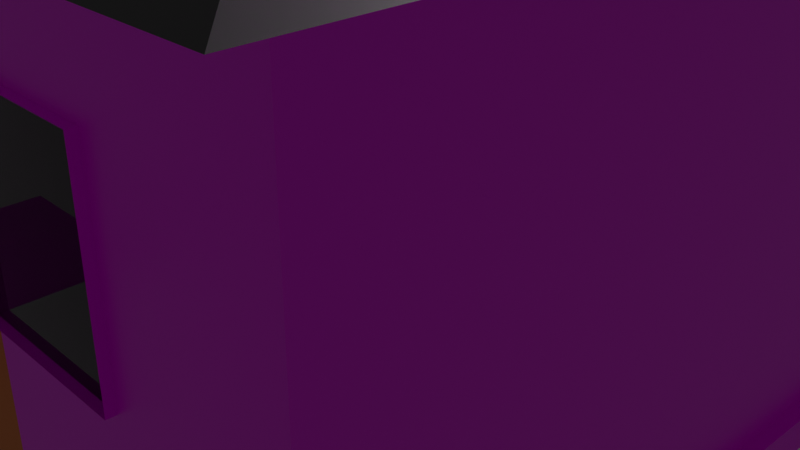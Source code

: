 # Source: reg_house_2.blend  (saved by Blender 3.0.42; exported with 4.5.12 LTS)
import bpy
from mathutils import Matrix  # noqa: F401  (used for matrix-valued properties, if any)

bpy.ops.wm.read_factory_settings(use_empty=True)
scene = bpy.context.scene
scene.name = 'Scene'

# ---- collections
col_collection = bpy.data.collections.new('Collection'); scene.collection.children.link(col_collection)

# ---- images (referenced by path relative to the original .blend; pixels are not part of the script)
import os
ASSET_DIR = os.environ.get("B2B_ASSET_DIR", "")  # directory of the original .blend (textures are referenced by path, not embedded)
HERE = os.path.dirname(os.path.abspath(__file__))  # packed textures are extracted next to this script under _unpacked/

def load_image(name, relpath, width, height, colorspace="sRGB"):
    """Load a texture the original file referenced (path relative to the .blend, or extracted next to this script)."""
    p = next((c for c in (os.path.join(HERE, relpath), os.path.join(ASSET_DIR, relpath)) if relpath and os.path.exists(c)), "")
    if p:
        img = bpy.data.images.load(p, check_existing=True)
        img.name = name
    else:  # same state as the original file: an image datablock whose file is absent (Cycles renders it pink)
        img = bpy.data.images.new(name, width, height)
        img.source = "FILE"
        img.filepath = "//" + (relpath or name)
    img.colorspace_settings.name = colorspace
    return img
img_wood_2_jpg = load_image('wood 2.jpg', 'wood 2.jpg', 1024, 1024, 'sRGB')
img_stone_bricks_jpg = load_image('stone bricks.jpg', 'stone bricks.jpg', 1024, 1024, 'sRGB')

# ---- materials (node trees are filled in below, after node groups)
mat_material_005 = bpy.data.materials.new('Material.005')
mat_material_005.alpha_threshold = 0.0
mat_material_005.use_transparent_shadow = False
mat_material_005.line_color = (0.0, 0.0, 0.0, 1.0)
mat_material_001 = bpy.data.materials.new('Material.001')
mat_material_001.use_transparent_shadow = False
mat_material_001.use_raytrace_refraction = True
mat_material_001.use_screen_refraction = True
mat_material_001.thickness_mode = 'SLAB'
mat_material_002 = bpy.data.materials.new('Material.002')
mat_material_002.use_transparent_shadow = False
mat_material_003 = bpy.data.materials.new('Material.003')
mat_material_003.use_transparent_shadow = False
mat_material_004 = bpy.data.materials.new('Material.004')
mat_material_004.use_transparent_shadow = False

# ---- material node trees
mat_material_005.use_nodes = True; mat_material_005.node_tree.nodes.clear()
_N = mat_material_005.node_tree.nodes; _L = mat_material_005.node_tree.links
n0 = _N.new('ShaderNodeOutputMaterial'); n0.name = 'Material Output'; n0.location = (300, 300)
n1 = _N.new('ShaderNodeBsdfPrincipled'); n1.name = 'Principled BSDF'; n1.location = (10, 300)
n1.distribution = 'GGX'
n1.subsurface_method = 'RANDOM_WALK_SKIN'
n1.inputs[2].default_value = 0.4
n1.inputs[3].default_value = 1.45
n1.inputs[27].default_value = (0.0, 0.0, 0.0, 1.0)
n1.inputs[28].default_value = 1.0
n2 = _N.new('ShaderNodeTexImage'); n2.name = 'Image Texture'; n2.location = (-280, 275)
n2.image = img_wood_2_jpg
_L.new(n1.outputs[0], n0.inputs[0])
_L.new(n2.outputs[0], n1.inputs[0])
n0.is_active_output = True
mat_material_001.use_nodes = True; mat_material_001.node_tree.nodes.clear()
_N = mat_material_001.node_tree.nodes; _L = mat_material_001.node_tree.links
n0 = _N.new('ShaderNodeBsdfPrincipled'); n0.name = 'Principled BSDF'; n0.location = (10, 300)
n0.distribution = 'GGX'
n0.subsurface_method = 'RANDOM_WALK_SKIN'
n0.inputs[2].default_value = 0.0
n0.inputs[3].default_value = 1.45
n0.inputs[13].default_value = 0.1606
n0.inputs[18].default_value = 1.0
n0.inputs[27].default_value = (0.0, 0.0, 0.0, 1.0)
n0.inputs[28].default_value = 1.0
n1 = _N.new('ShaderNodeOutputMaterial'); n1.name = 'Material Output'; n1.location = (300, 300)
_L.new(n0.outputs[0], n1.inputs[0])
n1.is_active_output = True
mat_material_002.use_nodes = True; mat_material_002.node_tree.nodes.clear()
_N = mat_material_002.node_tree.nodes; _L = mat_material_002.node_tree.links
n0 = _N.new('ShaderNodeBsdfPrincipled'); n0.name = 'Principled BSDF'; n0.location = (10, 300)
n0.distribution = 'GGX'
n0.subsurface_method = 'RANDOM_WALK_SKIN'
n0.inputs[0].default_value = (0.8, 0.2187, 0.01397, 1.0)
n0.inputs[3].default_value = 1.45
n0.inputs[27].default_value = (0.0, 0.0, 0.0, 1.0)
n0.inputs[28].default_value = 1.0
n1 = _N.new('ShaderNodeOutputMaterial'); n1.name = 'Material Output'; n1.location = (300, 300)
_L.new(n0.outputs[0], n1.inputs[0])
n1.is_active_output = True
mat_material_003.use_nodes = True; mat_material_003.node_tree.nodes.clear()
_N = mat_material_003.node_tree.nodes; _L = mat_material_003.node_tree.links
n0 = _N.new('ShaderNodeBsdfPrincipled'); n0.name = 'Principled BSDF'; n0.location = (10, 300)
n0.distribution = 'GGX'
n0.subsurface_method = 'RANDOM_WALK_SKIN'
n0.inputs[3].default_value = 1.45
n0.inputs[27].default_value = (0.0, 0.0, 0.0, 1.0)
n0.inputs[28].default_value = 1.0
n1 = _N.new('ShaderNodeOutputMaterial'); n1.name = 'Material Output'; n1.location = (300, 300)
n2 = _N.new('ShaderNodeTexImage'); n2.name = 'Image Texture'; n2.location = (-280, 275)
n2.image = img_stone_bricks_jpg
_L.new(n0.outputs[0], n1.inputs[0])
_L.new(n2.outputs[0], n0.inputs[0])
n1.is_active_output = True
mat_material_004.use_nodes = True; mat_material_004.node_tree.nodes.clear()
_N = mat_material_004.node_tree.nodes; _L = mat_material_004.node_tree.links
n0 = _N.new('ShaderNodeBsdfPrincipled'); n0.name = 'Principled BSDF'; n0.location = (10, 300)
n0.distribution = 'GGX'
n0.subsurface_method = 'RANDOM_WALK_SKIN'
n0.inputs[0].default_value = (0.07036, 0.07036, 0.07036, 1.0)
n0.inputs[3].default_value = 1.45
n0.inputs[27].default_value = (0.0, 0.0, 0.0, 1.0)
n0.inputs[28].default_value = 1.0
n1 = _N.new('ShaderNodeOutputMaterial'); n1.name = 'Material Output'; n1.location = (300, 300)
_L.new(n0.outputs[0], n1.inputs[0])
n1.is_active_output = True

# ---- world
world_world = bpy.data.worlds.new('World'); scene.world = world_world
world_world.use_nodes = True; world_world.node_tree.nodes.clear()
_N = world_world.node_tree.nodes; _L = world_world.node_tree.links
n0 = _N.new('ShaderNodeOutputWorld'); n0.name = 'World Output'; n0.location = (300, 300)
n1 = _N.new('ShaderNodeBackground'); n1.name = 'Background'; n1.location = (10, 300)
n1.inputs[0].default_value = (0.05088, 0.05088, 0.05088, 1.0)
_L.new(n1.outputs[0], n0.inputs[0])
n0.is_active_output = True
world_world.color = (0.05088, 0.05088, 0.05088)
world_world.use_sun_shadow = False
world_world.sun_shadow_jitter_overblur = 0.0

# ---- cameras
cam_camera = bpy.data.cameras.new('Camera')
cam_camera.clip_end = 100.0
cam_camera.ortho_scale = 7.314

# ---- lights
light_light = bpy.data.lights.new('Light', 'POINT')
light_light.transmission_factor = 0.0
light_light.energy = 1000.0
light_light.shadow_soft_size = 0.1
light_light.shadow_maximum_resolution = 0.006
light_light.use_absolute_resolution = True

# ---- meshes
me_cube_001 = bpy.data.meshes.new('Cube.001')
me_cube_001.from_pydata([(1.0, 1.0, 1.0), (1.0, 1.0, -1.0), (1.0, -1.0, 1.0), (1.0, -1.0, -1.0), (-1.0, 1.0, 1.0), (-1.0, 1.0, -1.0), (-1.0, -1.0, 1.0), (-1.0, -1.0, -1.0), (1.0, -1.0, 3.834), (-1.0, -1.0, 3.834), (1.0, 1.0, 3.834), (-1.0, 1.0, 3.834), (1.162, -1.162, 3.93), (-1.162, -1.162, 3.93), (1.162, 1.162, 3.93), (-1.162, 1.162, 3.93), (0.5209, -0.5209, 5.603), (-0.5209, -0.5209, 5.603), (0.5209, 0.5209, 5.603), (-0.5209, 0.5209, 5.603), (0.1731, 0.4712, 7.682), (0.07882, 0.4712, 7.682), (0.5696, 1.0, -1.0), (0.1696, 1.0, -1.0), (-0.2304, 1.0, -1.0), (-0.6304, 1.0, -1.0), (0.5095, -1.0, 1.06), (0.2298, -1.0, 1.06), (-0.2812, -1.0, 1.051), (-0.5795, -1.0, 1.051), (-0.6304, -1.0, -1.0), (-0.2304, -1.0, -1.0), (0.1696, -1.0, -1.0), (0.5696, -1.0, -1.0), (-0.6304, 1.0, 1.0), (-0.2304, 1.0, 1.0), (0.1696, 1.0, 1.0), (0.5696, 1.0, 1.0), (0.5696, -1.0, 3.834), (0.1696, -1.0, 3.834), (-0.2304, -1.0, 3.834), (-0.6304, -1.0, 3.834), (-0.6304, 1.0, 3.834), (-0.2304, 1.0, 3.834), (0.1696, 1.0, 3.834), (0.5696, 1.0, 3.834), (0.6621, -1.162, 3.93), (0.1972, -1.162, 3.93), (-0.2678, -1.162, 3.93), (-0.7327, -1.162, 3.93), (-0.7327, 1.162, 3.93), (-0.2678, 1.162, 3.93), (0.1972, 1.162, 3.93), (0.6621, 1.162, 3.93), (0.2967, -0.5209, 5.603), (0.08835, -0.5209, 5.603), (-0.12, -0.5209, 5.603), (-0.3283, -0.5209, 5.603), (-0.3283, 0.5209, 5.603), (-0.12, 0.5209, 5.603), (0.08835, 0.5209, 5.603), (0.2967, 0.5209, 5.603), (-0.01105, 0.4712, 7.682), (-0.1097, 0.4712, 7.682), (-0.2039, 0.4712, 7.682), (-0.2982, 0.4712, 7.682), (-0.2039, -0.4712, 7.682), (-0.1097, -0.4712, 7.682), (-0.01105, -0.4712, 7.682), (0.07882, -0.4712, 7.682), (0.1731, -0.4712, 7.682), (0.2673, -0.4712, 7.682), (1.0, 1.0, 1.896), (1.0, 1.0, 2.84), (1.0, -1.0, 2.84), (1.0, -1.0, 1.896), (-1.0, 1.0, 1.896), (-1.0, 1.0, 2.84), (-1.0, -1.0, 2.84), (-1.0, -1.0, 1.896), (-0.6304, -1.0, 1.896), (-0.6304, -1.0, 2.84), (-0.2812, -1.0, 1.845), (-0.2304, -1.0, 2.84), (0.2298, -1.0, 1.896), (0.2298, -1.0, 2.78), (0.5095, -1.0, 1.896), (0.5095, -1.0, 2.78), (0.5696, 1.0, 1.896), (0.5696, 1.0, 2.84), (0.1696, 1.0, 1.896), (0.1696, 1.0, 2.84), (-0.2304, 1.0, 1.896), (-0.2304, 1.0, 2.84), (-0.6304, 1.0, 1.896), (-0.6304, 1.0, 2.84), (-0.4304, 1.0, -1.0), (-0.4304, -1.0, 1.051), (-0.4304, -1.0, -1.0), (-0.4304, 1.0, 1.0), (-0.4304, -1.0, 3.834), (-0.4304, 1.0, 3.834), (-0.5002, -1.162, 3.93), (-0.5002, 1.162, 3.93), (-0.2242, -0.5209, 5.603), (-0.2242, 0.5209, 5.603), (-0.4304, 1.0, 1.896), (-0.4304, 1.0, 2.84), (-0.4304, -1.0, 1.896), (-0.4304, -1.0, 2.84), (0.3696, 1.0, -1.0), (0.3696, -1.0, 1.06), (0.3696, -1.0, -1.0), (0.3696, 1.0, 1.0), (0.3696, -1.0, 3.834), (0.3696, 1.0, 3.834), (0.4296, -1.162, 3.93), (0.4296, 1.162, 3.93), (0.1925, -0.5209, 5.603), (0.1925, 0.5209, 5.603), (0.2673, 0.4712, 7.682), (-0.4724, 0.4712, 7.682), (0.3696, 1.0, 1.896), (0.3696, 1.0, 2.84), (0.3696, -1.0, 1.896), (0.3696, -1.0, 2.78), (-0.5795, -1.0, 1.845), (-0.6304, -1.0, 2.84), (-0.4304, -1.0, 1.845), (-0.4304, -1.0, 2.84), (-0.2304, -1.0, 1.0), (-0.6304, -1.0, 1.0), (-0.6304, -1.0, 1.896), (-0.6304, -1.0, 2.84), (-0.2304, -1.0, 1.896), (-0.2304, -1.0, 2.84), (-0.4304, -1.0, 1.0), (-0.4304, -1.0, 2.84), (-0.6304, -1.0, 1.896), (-0.6304, -1.0, 2.84), (-0.4304, -1.0, 2.84), (-0.2304, -1.011, 1.0), (-0.6304, -1.011, 1.0), (-0.6304, -1.011, 1.896), (-0.6304, -1.011, 2.84), (-0.2304, -1.011, 1.896), (-0.2304, -1.011, 2.84), (-0.4304, -1.011, 1.0), (-0.4304, -1.011, 2.84), (-0.6304, -1.011, 1.896), (-0.6304, -1.011, 2.84), (-0.4304, -1.011, 2.84), (0.5696, -1.019, 1.0), (0.1696, -1.019, 1.0), (0.1696, -1.019, 1.896), (0.1696, -1.019, 2.84), (0.5696, -1.019, 1.896), (0.5696, -1.019, 2.84), (0.3696, -1.019, 1.0), (0.3696, -1.019, 2.84), (0.3696, -1.0, 1.0), (0.1696, -1.0, 1.0), (0.1696, -1.0, 1.896), (0.1696, -1.0, 2.84), (0.5696, -1.0, 1.0), (0.5696, -1.0, 1.896), (0.5696, -1.0, 2.84), (0.3696, -1.0, 2.84), (-0.4304, -1.0, 1.0), (-0.6304, -1.0, 1.0), (-0.6304, -1.0, 1.896), (-0.2304, -1.0, 1.0), (-0.2304, -1.0, 1.896), (-0.4304, -1.0, 1.896), (-0.6304, -1.0, 1.896), (-0.6304, -1.0, 2.84), (-0.4304, -1.0, 1.896), (-0.4304, -1.0, 2.84), (-0.2304, -1.0, 1.896), (-0.2304, -1.0, 2.84), (-0.4304, -1.0, 1.896), (-0.4304, -1.0, 2.84), (-0.6304, -1.0, 1.896), (-0.6304, -1.0, 2.84), (-0.4304, -1.0, 1.896), (-0.4304, -1.0, 2.84), (0.1696, -1.256, 1.0), (-0.2304, -1.256, 1.0), (1.0, 1.0, -0.6761), (-1.0, -1.0, -0.6761), (1.0, -1.0, -0.6761), (-1.0, 1.0, -0.6761), (-0.6304, 1.0, -0.6761), (-0.2304, 1.0, -0.6761), (0.1696, 1.0, -0.6761), (0.5696, 1.0, -0.6761), (0.5696, -1.0, -0.6761), (0.1696, -1.0, -0.6761), (-0.2304, -1.0, -0.6761), (-0.6304, -1.0, -0.6761), (-0.4304, -1.0, -0.6761), (-0.4304, 1.0, -0.6761), (0.3696, -1.0, -0.6761), (0.3696, 1.0, -0.6761), (-1.035, 1.03, -1.006), (-1.035, -1.04, -1.006), (-0.6519, 1.03, -1.006), (1.036, 1.03, -0.6704), (1.036, 1.03, -1.006), (1.036, -1.04, -0.6704), (1.036, -1.04, -1.006), (-1.035, 1.03, -0.6704), (0.5906, -1.04, -1.006), (0.5906, 1.03, -1.006), (0.3835, 1.03, -1.006), (0.1764, 1.03, -1.006), (-0.2378, 1.03, -1.006), (-0.4448, 1.03, -1.006), (-0.6519, -1.04, -1.006), (0.3835, -1.04, -1.006), (-0.6519, 1.03, -0.6704), (-0.2378, 1.03, -0.6704), (0.1764, 1.03, -0.6704), (0.5906, 1.03, -0.6704), (0.5906, -1.04, -0.6704), (-0.6519, -1.04, -0.6704), (-0.4448, -1.04, -1.006), (-0.4448, -1.04, -0.6704), (-0.4448, 1.03, -0.6704), (0.3835, -1.04, -0.6704), (0.3835, 1.03, -0.6704), (-1.035, -1.04, -0.6704), (-0.02107, 1.0, -1.0), (-0.02107, -1.0, -1.0), (-0.02107, 1.0, 1.0), (-0.02107, -1.0, 3.834), (-0.02107, 1.0, 3.834), (-0.02449, -1.162, 3.93), (-0.02449, 1.162, 3.93), (-0.01097, -0.5209, 5.603), (-0.01097, 0.5209, 5.603), (0.4701, -0.4712, 7.682), (0.4701, 0.4712, 7.682), (-0.4724, -0.4712, 7.682), (-0.2982, -0.4712, 7.682), (-0.02107, 1.0, 1.896), (-0.02107, 1.0, 2.84), (-0.02107, -1.0, 1.896), (-0.02107, -1.0, 2.84), (-0.02107, -1.0, -0.6761), (-0.02107, 1.0, -0.6761), (-0.02105, 1.03, -1.006), (-0.02105, 1.03, -0.6704), (-0.03037, -1.0, 1.0), (0.07428, -1.0, -1.0), (0.1696, -1.0, -0.8381), (-0.2304, -1.0, -0.8381), (0.1696, -1.0, 0.1619), (-0.2304, -1.0, 0.1619), (-0.1257, -1.0, -0.6761), (-0.1257, -1.0, -1.0), (0.07428, -1.0, -0.6761), (-0.02107, -1.0, -0.8381), (0.07428, -1.0, -0.8381), (-0.1257, -1.0, -0.8381), (-0.1304, -1.0, 1.0), (0.1696, -1.0, -0.2571), (-0.2304, -1.0, -0.2571), (-0.178, -1.0, -0.6761), (0.02661, -1.0, -0.6761), (0.06963, -1.0, 1.0), (0.1696, -1.0, 0.581), (-0.2304, -1.0, 0.581), (-0.07339, -1.0, -0.6761), (0.122, -1.0, -0.6761), (-0.3283, -0.5209, 6.766), (-0.5209, -0.5209, 6.766), (0.5209, 0.5209, 6.766), (0.5209, -0.5209, 6.766), (-0.5209, 0.5209, 6.766), (0.2967, 0.5209, 6.766), (-0.1028, -0.2363, 8.438), (-0.05557, -0.2363, 8.438), (-0.006117, -0.2363, 8.438), (0.03894, -0.2363, 8.438), (0.0862, -0.2363, 8.438), (0.1335, -0.2363, 8.438), (0.1575, 0.4292, 8.338), (0.07167, 0.4292, 8.338), (-0.01018, 0.4292, 8.338), (-0.1, 0.4292, 8.338), (-0.1859, 0.4292, 8.338), (-0.2717, 0.4292, 8.338), (0.2967, -0.5209, 6.766), (0.1925, -0.5209, 6.766), (0.08835, -0.5209, 6.766), (-0.01097, -0.5209, 6.766), (-0.12, -0.5209, 6.766), (-0.2242, -0.5209, 6.766), (-0.3283, 0.5209, 6.766), (-0.2242, 0.5209, 6.766), (-0.12, 0.5209, 6.766), (-0.01097, 0.5209, 6.766), (0.08835, 0.5209, 6.766), (0.1925, 0.5209, 6.766), (-0.1859, -0.4292, 8.338), (-0.1, -0.4292, 8.338), (-0.01018, -0.4292, 8.338), (0.07167, -0.4292, 8.338), (0.1575, -0.4292, 8.338), (0.2434, -0.4292, 8.338), (0.01644, 0.03086, 8.549), (-0.03199, 0.03086, 8.549), (0.02972, -0.03086, 8.549), (0.02972, 0.03086, 8.549), (-0.03199, -0.03086, 8.549), (-0.02059, -0.03086, 8.549), (0.1335, 0.2363, 8.438), (-0.2374, 0.2363, 8.438), (0.2352, -0.2363, 8.438), (0.2352, 0.2363, 8.438), (-0.2374, -0.2363, 8.438), (-0.1501, -0.2363, 8.438), (0.2434, 0.4292, 8.338), (-0.4304, 0.4292, 8.338), (0.4281, -0.4292, 8.338), (0.4281, 0.4292, 8.338), (-0.4304, -0.4292, 8.338), (-0.2717, -0.4292, 8.338), (-0.4663, -0.4651, 8.176), (0.4639, 0.4651, 8.176), (0.2637, -0.4651, 8.176), (0.4639, -0.4651, 8.176), (0.07769, -0.4651, 8.176), (0.1707, -0.4651, 8.176), (-0.1083, -0.4651, 8.176), (-0.011, -0.4651, 8.176), (-0.2944, -0.4651, 8.176), (-0.2014, -0.4651, 8.176), (-0.2944, 0.4651, 8.176), (-0.4663, 0.4651, 8.176), (-0.1083, 0.4651, 8.176), (-0.2014, 0.4651, 8.176), (0.07769, 0.4651, 8.176), (-0.011, 0.4651, 8.176), (0.2637, 0.4651, 8.176), (0.1707, 0.4651, 8.176), (0.1859, 0.5048, 8.042), (0.2869, 0.5048, 8.042), (-0.01128, 0.5048, 8.042), (0.08498, 0.5048, 8.042), (-0.2179, 0.5048, 8.042), (-0.1169, 0.5048, 8.042), (-0.5054, 0.5048, 8.042), (-0.3188, 0.5048, 8.042), (-0.2179, -0.5048, 8.042), (-0.3188, -0.5048, 8.042), (-0.01128, -0.5048, 8.042), (-0.1169, -0.5048, 8.042), (0.1859, -0.5048, 8.042), (0.08498, -0.5048, 8.042), (0.5041, -0.5048, 8.042), (0.2869, -0.5048, 8.042), (0.5041, 0.5048, 8.042), (-0.5054, -0.5048, 8.042), (-0.1501, 0.2363, 8.438), (-0.1028, 0.2363, 8.438), (-0.05557, 0.2363, 8.438), (-0.006117, 0.2363, 8.438), (0.03894, 0.2363, 8.438), (0.0862, 0.2363, 8.438), (0.01644, -0.03086, 8.549), (0.01027, -0.03086, 8.549), (0.004095, -0.03086, 8.549), (-0.001789, -0.03086, 8.549), (-0.008247, -0.03086, 8.549), (-0.01442, -0.03086, 8.549), (-0.02059, 0.03086, 8.549), (-0.01442, 0.03086, 8.549), (-0.008247, 0.03086, 8.549), (-0.001789, 0.03086, 8.549), (0.004095, 0.03086, 8.549), (0.01027, 0.03086, 8.549)], [], [(74, 73, 10, 8), (199, 169, 6, 189), (189, 6, 4, 191), (22, 1, 3, 33), (188, 0, 2, 190), (195, 37, 0, 188), (11, 9, 13, 15), (95, 77, 11, 42), (166, 74, 8, 38), (77, 78, 9, 11), (50, 15, 19, 58), (38, 8, 12, 46), (42, 11, 15, 50), (8, 10, 14, 12), (12, 14, 18, 16), (15, 13, 17, 19), (46, 12, 16, 54), (105, 58, 299, 300), (17, 57, 275, 276), (57, 104, 298, 275), (13, 49, 57, 17), (102, 48, 56, 104), (237, 47, 55, 239), (116, 46, 54, 118), (10, 45, 53, 14), (115, 44, 52, 117), (236, 43, 51, 238), (101, 42, 50, 103), (9, 41, 49, 13), (100, 40, 48, 102), (235, 39, 47, 237), (114, 38, 46, 116), (14, 53, 61, 18), (117, 52, 60, 119), (238, 51, 59, 240), (103, 50, 58, 105), (78, 127, 41, 9), (181, 179, 40, 100), (248, 163, 39, 235), (167, 166, 38, 114), (73, 89, 45, 10), (123, 91, 44, 115), (246, 93, 43, 236), (107, 95, 42, 101), (191, 4, 34, 192), (201, 99, 35, 193), (250, 234, 36, 194), (203, 113, 37, 195), (5, 25, 30, 7), (96, 24, 31, 98), (232, 23, 32, 254, 233), (110, 22, 33, 112), (190, 2, 164, 196), (202, 160, 161, 271, 257, 266, 197), (197, 266, 257, 271, 161, 270, 253, 265, 171, 272, 258, 267, 198, 268, 259, 273, 249, 269, 261, 274), (200, 168, 169, 199), (99, 34, 94, 106), (106, 94, 95, 107), (234, 35, 92, 245), (245, 92, 93, 246), (113, 36, 90, 122), (122, 90, 91, 123), (0, 37, 88, 72), (72, 88, 89, 73), (111, 26, 86, 124), (124, 86, 87, 125), (171, 265, 253, 270, 161, 162, 247, 178), (247, 162, 163, 248), (97, 28, 82, 128), (173, 172, 83, 129), (6, 169, 170, 79), (79, 170, 127, 78), (4, 6, 79, 76), (76, 79, 78, 77), (164, 2, 75, 165), (165, 75, 74, 166), (34, 4, 76, 94), (94, 76, 77, 95), (2, 0, 72, 75), (75, 72, 73, 74), (80, 108, 109, 81), (29, 97, 128, 126), (92, 106, 107, 93), (35, 99, 106, 92), (198, 267, 258, 272, 171, 168, 200), (25, 96, 98, 30), (192, 34, 99, 201), (93, 107, 101, 43), (127, 181, 100, 41), (51, 103, 105, 59), (41, 100, 102, 49), (43, 101, 103, 51), (49, 102, 104, 57), (104, 56, 297, 298), (119, 60, 303, 304), (56, 239, 296, 297), (118, 54, 293, 294), (55, 118, 294, 295), (84, 124, 125, 85), (27, 111, 124, 84), (88, 122, 123, 89), (37, 113, 122, 88), (196, 164, 160, 202), (23, 110, 112, 32), (194, 36, 113, 203), (89, 123, 115, 45), (163, 167, 114, 39), (53, 117, 119, 61), (39, 114, 116, 47), (45, 115, 117, 53), (47, 116, 118, 55), (240, 59, 301, 302), (54, 16, 278, 293), (61, 119, 304, 280), (239, 55, 295, 296), (18, 61, 280, 277), (174, 175, 127, 170), (176, 174, 170, 180), (175, 177, 181, 127), (177, 176, 180, 181), (178, 171, 130, 134), (181, 179, 135, 140), (168, 169, 131, 136), (179, 178, 134, 135), (175, 174, 132, 133), (169, 170, 138, 131), (168, 171, 130, 136), (177, 175, 133, 137), (127, 181, 140, 139), (131, 138, 149, 142), (137, 133, 144, 148), (136, 130, 141, 147), (134, 130, 141, 145), (140, 135, 146, 151), (135, 134, 145, 146), (136, 131, 142, 147), (133, 132, 143, 144), (139, 140, 151, 150), (165, 166, 157, 156), (167, 166, 157, 159), (162, 163, 155, 154), (167, 163, 155, 159), (160, 161, 153, 158), (164, 165, 156, 152), (161, 162, 154, 153), (160, 164, 152, 158), (111, 27, 161, 160), (27, 84, 162, 161), (84, 85, 163, 162), (86, 26, 164, 165), (87, 86, 165, 166), (85, 125, 167, 163), (26, 111, 160, 164), (125, 87, 166, 167), (97, 29, 169, 168), (29, 126, 170, 169), (82, 28, 171, 178), (126, 128, 180, 170), (28, 97, 168, 171), (128, 82, 178, 180), (182, 183, 175, 174), (184, 182, 174, 176), (183, 185, 177, 175), (185, 184, 176, 177), (83, 172, 178, 179), (172, 173, 180, 178), (129, 83, 179, 181), (173, 129, 181, 180), (80, 81, 183, 182), (108, 80, 182, 184), (81, 109, 185, 183), (109, 108, 184, 185), (161, 270, 253, 265, 171, 187, 186), (190, 196, 224, 209), (112, 33, 212, 219), (33, 3, 210, 212), (31, 256, 198, 200, 98), (200, 199, 225, 227), (264, 259, 268, 198, 256), (112, 202, 197, 255, 32), (22, 110, 214, 213), (7, 30, 218, 205), (98, 200, 227, 226), (192, 201, 228, 220), (199, 189, 231, 225), (196, 202, 229, 224), (189, 191, 211, 231), (194, 203, 230, 222), (188, 190, 209, 207), (215, 222, 230, 214), (212, 224, 229, 219), (206, 220, 228, 217), (226, 227, 225, 218), (210, 209, 224, 212), (214, 230, 223, 213), (251, 252, 222, 215), (217, 228, 221, 216), (204, 211, 220, 206), (213, 223, 207, 208), (208, 207, 209, 210), (205, 231, 211, 204), (218, 225, 231, 205), (24, 96, 217, 216), (3, 1, 208, 210), (203, 195, 223, 230), (1, 22, 213, 208), (250, 194, 222, 252), (110, 23, 215, 214), (30, 98, 226, 218), (5, 7, 205, 204), (201, 193, 221, 228), (232, 24, 216, 251), (25, 5, 204, 206), (191, 192, 220, 211), (96, 25, 206, 217), (202, 112, 219, 229), (195, 188, 207, 223), (23, 232, 251, 215), (193, 250, 252, 221), (216, 221, 252, 251), (263, 261, 269, 249, 262), (178, 247, 248, 179), (90, 245, 246, 91), (36, 234, 245, 90), (24, 232, 233, 260, 31), (193, 35, 234, 250), (91, 246, 236, 44), (179, 248, 235, 40), (52, 238, 240, 60), (40, 235, 237, 48), (44, 236, 238, 52), (48, 237, 239, 56), (60, 240, 302, 303), (19, 17, 276, 279), (59, 105, 300, 301), (16, 18, 277, 278), (58, 19, 279, 299), (254, 263, 262, 233), (32, 255, 263, 254), (255, 197, 274, 261, 263), (260, 264, 256, 31), (233, 262, 264, 260), (262, 249, 273, 259, 264), (330, 345, 323, 326), (341, 342, 291, 290), (340, 329, 327, 324), (339, 340, 324, 292), (336, 333, 308, 307), (338, 335, 306, 305), (332, 330, 326, 325), (337, 338, 305, 328), (344, 341, 290, 289), (342, 339, 292, 291), (329, 337, 328, 327), (335, 336, 307, 306), (333, 334, 309, 308), (334, 331, 310, 309), (331, 332, 325, 310), (345, 346, 287, 323), (346, 343, 288, 287), (343, 344, 289, 288), (327, 328, 322, 321), (291, 292, 365, 366), (289, 290, 367, 368), (287, 288, 369, 370), (326, 323, 317, 320), (378, 377, 316, 376), (380, 379, 375, 374), (382, 381, 373, 372), (278, 277, 242, 241), (294, 293, 71, 70), (275, 298, 66, 244), (276, 275, 244, 243), (297, 296, 68, 67), (295, 294, 70, 69), (300, 299, 65, 64), (302, 301, 63, 62), (293, 278, 241, 71), (298, 297, 67, 66), (280, 304, 20, 120), (296, 295, 69, 68), (303, 302, 62, 21), (277, 280, 120, 242), (301, 300, 64, 63), (279, 276, 243, 121), (304, 303, 21, 20), (299, 279, 121, 65), (314, 311, 371, 313), (285, 286, 371, 372), (283, 284, 373, 374), (281, 282, 375, 376), (321, 322, 316, 315), (366, 365, 377, 378), (368, 367, 379, 380), (370, 369, 381, 382), (320, 317, 311, 314), (319, 320, 314, 313), (365, 318, 312, 377), (286, 319, 313, 371), (377, 312, 315, 316), (292, 324, 318, 365), (310, 325, 319, 286), (324, 327, 321, 318), (318, 321, 315, 312), (325, 326, 320, 319), (242, 120, 348, 363), (64, 65, 354, 351), (120, 20, 347, 348), (71, 241, 361, 362), (66, 67, 358, 355), (69, 70, 359, 360), (62, 63, 352, 349), (67, 68, 357, 358), (68, 69, 360, 357), (244, 66, 355, 356), (243, 244, 356, 364), (65, 121, 353, 354), (241, 242, 363, 361), (20, 21, 350, 347), (63, 64, 351, 352), (121, 243, 364, 353), (70, 71, 362, 359), (21, 62, 349, 350), (363, 348, 345, 330), (348, 347, 346, 345), (351, 354, 339, 342), (362, 361, 332, 331), (355, 358, 335, 338), (360, 359, 334, 333), (349, 352, 341, 344), (358, 357, 336, 335), (357, 360, 333, 336), (356, 355, 338, 337), (364, 356, 337, 329), (354, 353, 340, 339), (361, 363, 330, 332), (352, 351, 342, 341), (347, 350, 343, 346), (353, 364, 329, 340), (350, 349, 344, 343), (359, 362, 331, 334), (305, 306, 282, 281), (307, 308, 284, 283), (309, 310, 286, 285), (328, 305, 281, 322), (290, 291, 366, 367), (379, 378, 376, 375), (322, 281, 376, 316), (367, 366, 378, 379), (308, 309, 285, 284), (323, 287, 370, 317), (311, 382, 372, 371), (284, 285, 372, 373), (317, 370, 382, 311), (306, 307, 283, 282), (288, 289, 368, 369), (381, 380, 374, 373), (282, 283, 374, 375), (369, 368, 380, 381)])
me_cube_001.polygons.foreach_set('material_index', [0, 0, 0, 0, 0, 0, 0, 0, 0, 0, 4, 0, 0, 0, 4, 4, 4, 0, 0, 0, 4, 4, 4, 4, 4, 0, 0, 0, 0, 0, 0, 0, 4, 4, 4, 4, 0, 0, 0, 0, 0, 0, 0, 0, 0, 0, 0, 0, 0, 0, 0, 0, 0, 0, 2, 0, 0, 0, 0, 0, 0, 0, 0, 0, 1, 1, 0, 0, 1, 1, 0, 0, 0, 0, 0, 0, 0, 0, 0, 0, 1, 1, 0, 0, 0, 0, 0, 0, 0, 4, 0, 0, 4, 0, 0, 1, 0, 0, 1, 1, 0, 0, 0, 0, 0, 0, 0, 4, 0, 0, 4, 0, 0, 0, 1, 0, 0, 0, 0, 0, 0, 0, 0, 0, 0, 0, 0, 0, 0, 0, 0, 0, 0, 0, 0, 0, 0, 0, 0, 0, 0, 0, 0, 0, 0, 0, 1, 1, 1, 1, 1, 1, 1, 1, 1, 1, 1, 1, 1, 1, 0, 0, 0, 0, 0, 0, 0, 0, 0, 0, 0, 0, 0, 3, 0, 0, 0, 3, 2, 0, 0, 0, 0, 3, 3, 3, 3, 3, 3, 3, 3, 3, 3, 3, 3, 3, 3, 3, 3, 3, 3, 3, 0, 0, 3, 0, 3, 0, 0, 0, 3, 0, 0, 3, 0, 0, 3, 0, 3, 3, 2, 0, 0, 0, 0, 0, 0, 0, 4, 0, 0, 4, 0, 0, 0, 0, 0, 2, 2, 2, 2, 2, 2, 4, 4, 4, 4, 4, 4, 4, 4, 4, 4, 4, 4, 4, 4, 4, 4, 4, 4, 4, 4, 4, 4, 4, 4, 4, 4, 0, 0, 0, 0, 1, 0, 0, 0, 0, 0, 0, 1, 0, 0, 0, 0, 0, 0, 4, 4, 4, 4, 4, 4, 4, 4, 4, 4, 4, 4, 4, 4, 4, 4, 4, 4, 4, 4, 4, 4, 4, 4, 4, 4, 4, 4, 4, 4, 4, 4, 4, 4, 4, 4, 4, 4, 4, 4, 4, 4, 4, 4, 4, 4, 4, 4, 4, 4, 4, 4, 4, 4, 4, 4, 4, 4, 4, 4, 4, 4, 4, 4, 4, 4, 4, 4, 4, 4, 4, 4])
_uv = me_cube_001.uv_layers.new(name='UVMap')
_uv.uv.foreach_set('vector', [0.75, 0.4395, 1.0, 0.4395, 1.0, 0.5638, 0.75, 0.5638, 0.0462, 0.0, 0.0462, 0.2095, 0.0, 0.2095, 0.0, 0.0, 0.5, 0.0, 0.5, 0.2095, 0.25, 0.2095, 0.25, 0.0, 0.3212, 0.5, 0.375, 0.5, 0.375, 0.75, 0.3212, 0.75, 1.0, 0.0, 1.0, 0.2095, 0.75, 0.2095, 0.75, 0.0, 0.5538, 0.0, 0.5538, 0.2095, 0.5, 0.2095, 0.5, 0.0, 0.625, 0.25, 0.625, 0.0, 0.625, 0.0, 0.625, 0.25, 0.7038, 0.4395, 0.75, 0.4395, 0.75, 0.5638, 0.7038, 0.5638, 0.1962, 0.4395, 0.25, 0.4395, 0.25, 0.5638, 0.1962, 0.5638, 0.25, 0.4395, 0.5, 0.4395, 0.5, 0.5638, 0.25, 0.5638, 0.625, 0.2962, 0.625, 0.25, 0.625, 0.25, 0.625, 0.2962, 0.625, 0.8038, 0.625, 0.75, 0.625, 0.75, 0.625, 0.8038, 0.625, 0.2962, 0.625, 0.25, 0.625, 0.25, 0.625, 0.2962, 0.625, 0.75, 0.625, 0.5, 0.625, 0.5, 0.625, 0.75, 0.625, 0.75, 0.625, 0.5, 0.625, 0.5, 0.625, 0.75, 0.625, 0.25, 0.625, 0.0, 0.625, 0.0, 0.625, 0.25, 0.625, 0.8038, 0.625, 0.75, 0.625, 0.75, 0.625, 0.8038, 0.625, 0.3212, 0.625, 0.2962, 0.625, 0.2962, 0.625, 0.3212, 0.625, 1.0, 0.625, 0.9538, 0.625, 0.9538, 0.625, 1.0, 0.625, 0.9538, 0.625, 0.9288, 0.625, 0.9288, 0.625, 0.9538, 0.625, 1.0, 0.625, 0.9538, 0.625, 0.9538, 0.625, 1.0, 0.625, 0.9288, 0.625, 0.9038, 0.625, 0.9038, 0.625, 0.9288, 0.625, 0.8776, 0.625, 0.8538, 0.625, 0.8538, 0.625, 0.8776, 0.625, 0.8288, 0.625, 0.8038, 0.625, 0.8038, 0.625, 0.8288, 0.625, 0.5, 0.625, 0.4462, 0.625, 0.4462, 0.625, 0.5, 0.625, 0.4212, 0.625, 0.3962, 0.625, 0.3962, 0.625, 0.4212, 0.625, 0.3724, 0.625, 0.3462, 0.625, 0.3462, 0.625, 0.3724, 0.625, 0.3212, 0.625, 0.2962, 0.625, 0.2962, 0.625, 0.3212, 0.625, 1.0, 0.625, 0.9538, 0.625, 0.9538, 0.625, 1.0, 0.625, 0.9288, 0.625, 0.9038, 0.625, 0.9038, 0.625, 0.9288, 0.625, 0.8776, 0.625, 0.8538, 0.625, 0.8538, 0.625, 0.8776, 0.625, 0.8288, 0.625, 0.8038, 0.625, 0.8038, 0.625, 0.8288, 0.625, 0.5, 0.625, 0.4462, 0.625, 0.4462, 0.625, 0.5, 0.625, 0.4212, 0.625, 0.3962, 0.625, 0.3962, 0.625, 0.4212, 0.625, 0.3724, 0.625, 0.3462, 0.625, 0.3462, 0.625, 0.3724, 0.625, 0.3212, 0.625, 0.2962, 0.625, 0.2962, 0.625, 0.3212, 0.0, 0.4395, 0.0462, 0.4395, 0.0462, 0.5638, 0.0, 0.5638, 0.0712, 0.4395, 0.0962, 0.4395, 0.0962, 0.5638, 0.0712, 0.5638, 0.1224, 0.4395, 0.1462, 0.4395, 0.1462, 0.5638, 0.1224, 0.5638, 0.1712, 0.4395, 0.1962, 0.4395, 0.1962, 0.5638, 0.1712, 0.5638, 0.5, 0.4395, 0.5538, 0.4395, 0.5538, 0.5638, 0.5, 0.5638, 0.5788, 0.4395, 0.6038, 0.4395, 0.6038, 0.5638, 0.5788, 0.5638, 0.6276, 0.4395, 0.6538, 0.4395, 0.6538, 0.5638, 0.6276, 0.5638, 0.6788, 0.4395, 0.7038, 0.4395, 0.7038, 0.5638, 0.6788, 0.5638, 0.75, 0.0, 0.75, 0.2095, 0.7038, 0.2095, 0.7038, 0.0, 0.6788, 0.0, 0.6788, 0.2095, 0.6538, 0.2095, 0.6538, 0.0, 0.6276, 0.0, 0.6276, 0.2095, 0.6038, 0.2095, 0.6038, 0.0, 0.5788, 0.0, 0.5788, 0.2095, 0.5538, 0.2095, 0.5538, 0.0, 0.125, 0.5, 0.1712, 0.5, 0.1712, 0.75, 0.125, 0.75, 0.1962, 0.5, 0.2212, 0.5, 0.2212, 0.75, 0.1962, 0.75, 0.2474, 0.5, 0.2712, 0.5, 0.2712, 0.75, 0.2593, 0.75, 0.2474, 0.75, 0.2962, 0.5, 0.3212, 0.5, 0.3212, 0.75, 0.2962, 0.75, 0.25, 0.0, 0.25, 0.2095, 0.1962, 0.2095, 0.1962, 0.0, 0.1712, 0.0, 0.1712, 0.2095, 0.1462, 0.2095, 0.1462, 0.1571, 0.1462, 0.1048, 0.1462, 0.05238, 0.1462, 0.0, 0.4155, 0.8538, 0.4679, 0.8538, 0.5202, 0.8538, 0.5726, 0.8538, 0.625, 0.8538, 0.625, 0.8663, 0.625, 0.8788, 0.625, 0.8913, 0.625, 0.9038, 0.5726, 0.9038, 0.5202, 0.9038, 0.4679, 0.9038, 0.4155, 0.9038, 0.4155, 0.8973, 0.4155, 0.8907, 0.4155, 0.8842, 0.4155, 0.8776, 0.4155, 0.8717, 0.4155, 0.8657, 0.4155, 0.8598, 0.0712, 0.0, 0.0712, 0.2095, 0.0462, 0.2095, 0.0462, 0.0, 0.6788, 0.2095, 0.7038, 0.2095, 0.7038, 0.3215, 0.6788, 0.3215, 0.6788, 0.3215, 0.7038, 0.3215, 0.7038, 0.4395, 0.6788, 0.4395, 0.6276, 0.2095, 0.6538, 0.2095, 0.6538, 0.3215, 0.6276, 0.3215, 0.6276, 0.3215, 0.6538, 0.3215, 0.6538, 0.4395, 0.6276, 0.4395, 0.5788, 0.2095, 0.6038, 0.2095, 0.6038, 0.3215, 0.5788, 0.3215, 0.5788, 0.3215, 0.6038, 0.3215, 0.6038, 0.4395, 0.5788, 0.4395, 0.5, 0.2095, 0.5538, 0.2095, 0.5538, 0.3215, 0.5, 0.3215, 0.5, 0.3215, 0.5538, 0.3215, 0.5538, 0.4395, 0.5, 0.4395, 0.625, 0.8288, 0.625, 0.8113, 0.625, 0.8113, 0.625, 0.8288, 0.625, 0.8288, 0.625, 0.8113, 0.625, 0.8113, 0.625, 0.8288, 0.0962, 0.2095, 0.1087, 0.2095, 0.1212, 0.2095, 0.1337, 0.2095, 0.1462, 0.2095, 0.1462, 0.3215, 0.1224, 0.3215, 0.0962, 0.3215, 0.1224, 0.3215, 0.1462, 0.3215, 0.1462, 0.4395, 0.1224, 0.4395, 0.625, 0.9288, 0.625, 0.9102, 0.625, 0.9102, 0.625, 0.9288, 0.625, 0.9288, 0.625, 0.9038, 0.625, 0.9038, 0.625, 0.9288, 0.0, 0.2095, 0.0462, 0.2095, 0.0462, 0.3215, 0.0, 0.3215, 0.0, 0.3215, 0.0462, 0.3215, 0.0462, 0.4395, 0.0, 0.4395, 0.25, 0.2095, 0.5, 0.2095, 0.5, 0.3215, 0.25, 0.3215, 0.25, 0.3215, 0.5, 0.3215, 0.5, 0.4395, 0.25, 0.4395, 0.1962, 0.2095, 0.25, 0.2095, 0.25, 0.3215, 0.1962, 0.3215, 0.1962, 0.3215, 0.25, 0.3215, 0.25, 0.4395, 0.1962, 0.4395, 0.7038, 0.2095, 0.75, 0.2095, 0.75, 0.3215, 0.7038, 0.3215, 0.7038, 0.3215, 0.75, 0.3215, 0.75, 0.4395, 0.7038, 0.4395, 0.75, 0.2095, 1.0, 0.2095, 1.0, 0.3215, 0.75, 0.3215, 0.75, 0.3215, 1.0, 0.3215, 1.0, 0.4395, 0.75, 0.4395, 0.625, 0.9538, 0.625, 0.9288, 0.625, 0.9288, 0.625, 0.9538, 0.625, 0.9474, 0.625, 0.9288, 0.625, 0.9288, 0.625, 0.9474, 0.6538, 0.3215, 0.6788, 0.3215, 0.6788, 0.4395, 0.6538, 0.4395, 0.6538, 0.2095, 0.6788, 0.2095, 0.6788, 0.3215, 0.6538, 0.3215, 0.0962, 0.0, 0.0962, 0.05238, 0.0962, 0.1048, 0.0962, 0.1571, 0.0962, 0.2095, 0.0712, 0.2095, 0.0712, 0.0, 0.1712, 0.5, 0.1962, 0.5, 0.1962, 0.75, 0.1712, 0.75, 0.7038, 0.0, 0.7038, 0.2095, 0.6788, 0.2095, 0.6788, 0.0, 0.6538, 0.4395, 0.6788, 0.4395, 0.6788, 0.5638, 0.6538, 0.5638, 0.0462, 0.4395, 0.0712, 0.4395, 0.0712, 0.5638, 0.0462, 0.5638, 0.625, 0.3462, 0.625, 0.3212, 0.625, 0.3212, 0.625, 0.3462, 0.625, 0.9538, 0.625, 0.9288, 0.625, 0.9288, 0.625, 0.9538, 0.625, 0.3462, 0.625, 0.3212, 0.625, 0.3212, 0.625, 0.3462, 0.625, 0.9538, 0.625, 0.9288, 0.625, 0.9288, 0.625, 0.9538, 0.625, 0.9288, 0.625, 0.9038, 0.625, 0.9038, 0.625, 0.9288, 0.625, 0.4212, 0.625, 0.3962, 0.625, 0.3962, 0.625, 0.4212, 0.625, 0.9038, 0.625, 0.8776, 0.625, 0.8776, 0.625, 0.9038, 0.625, 0.8288, 0.625, 0.8038, 0.625, 0.8038, 0.625, 0.8288, 0.625, 0.8538, 0.625, 0.8288, 0.625, 0.8288, 0.625, 0.8538, 0.625, 0.8463, 0.625, 0.8288, 0.625, 0.8288, 0.625, 0.8463, 0.625, 0.8463, 0.625, 0.8288, 0.625, 0.8288, 0.625, 0.8463, 0.5538, 0.3215, 0.5788, 0.3215, 0.5788, 0.4395, 0.5538, 0.4395, 0.5538, 0.2095, 0.5788, 0.2095, 0.5788, 0.3215, 0.5538, 0.3215, 0.1962, 0.0, 0.1962, 0.2095, 0.1712, 0.2095, 0.1712, 0.0, 0.2712, 0.5, 0.2962, 0.5, 0.2962, 0.75, 0.2712, 0.75, 0.6038, 0.0, 0.6038, 0.2095, 0.5788, 0.2095, 0.5788, 0.0, 0.5538, 0.4395, 0.5788, 0.4395, 0.5788, 0.5638, 0.5538, 0.5638, 0.1462, 0.4395, 0.1712, 0.4395, 0.1712, 0.5638, 0.1462, 0.5638, 0.625, 0.4462, 0.625, 0.4212, 0.625, 0.4212, 0.625, 0.4462, 0.625, 0.8538, 0.625, 0.8288, 0.625, 0.8288, 0.625, 0.8538, 0.625, 0.4462, 0.625, 0.4212, 0.625, 0.4212, 0.625, 0.4462, 0.625, 0.8538, 0.625, 0.8288, 0.625, 0.8288, 0.625, 0.8538, 0.625, 0.3724, 0.625, 0.3462, 0.625, 0.3462, 0.625, 0.3724, 0.625, 0.8038, 0.625, 0.75, 0.625, 0.75, 0.625, 0.8038, 0.625, 0.4462, 0.625, 0.4212, 0.625, 0.4212, 0.625, 0.4462, 0.625, 0.8776, 0.625, 0.8538, 0.625, 0.8538, 0.625, 0.8776, 0.625, 0.5, 0.625, 0.4462, 0.625, 0.4462, 0.625, 0.5, 0.0, 0.0, 0.0, 0.0, 0.0, 0.0, 0.0, 0.0, 0.625, 0.9288, 0.625, 0.9538, 0.625, 0.9538, 0.625, 0.9288, 0.625, 0.9538, 0.625, 0.9288, 0.625, 0.9288, 0.625, 0.9538, 0.0, 0.0, 0.0, 0.0, 0.0, 0.0, 0.0, 0.0, 0.0, 0.0, 0.0, 0.0, 0.0, 0.0, 0.0, 0.0, 0.625, 0.9288, 0.625, 0.9038, 0.625, 0.9038, 0.625, 0.9288, 0.625, 0.9288, 0.625, 0.9538, 0.625, 0.9538, 0.625, 0.9288, 0.0, 0.0, 0.0, 0.0, 0.0, 0.0, 0.0, 0.0, 0.0, 0.0, 0.0, 0.0, 0.0, 0.0, 0.0, 0.0, 0.0, 0.0, 0.0, 0.0, 0.0, 0.0, 0.0, 0.0, 0.625, 0.9288, 0.625, 0.9038, 0.625, 0.9038, 0.625, 0.9288, 0.625, 0.9288, 0.625, 0.9538, 0.625, 0.9538, 0.625, 0.9288, 0.625, 0.9538, 0.625, 0.9288, 0.625, 0.9288, 0.625, 0.9538, 0.625, 0.9538, 0.625, 0.9538, 0.625, 0.9538, 0.625, 0.9538, 0.625, 0.9288, 0.625, 0.9538, 0.625, 0.9538, 0.625, 0.9288, 0.625, 0.9288, 0.625, 0.9038, 0.625, 0.9038, 0.625, 0.9288, 0.625, 0.9038, 0.625, 0.9038, 0.625, 0.9038, 0.625, 0.9038, 0.625, 0.9288, 0.625, 0.9038, 0.625, 0.9038, 0.625, 0.9288, 0.625, 0.9038, 0.625, 0.9038, 0.625, 0.9038, 0.625, 0.9038, 0.625, 0.9288, 0.625, 0.9538, 0.625, 0.9538, 0.625, 0.9288, 0.625, 0.9538, 0.625, 0.9538, 0.625, 0.9538, 0.625, 0.9538, 0.625, 0.9538, 0.625, 0.9288, 0.625, 0.9288, 0.625, 0.9538, 0.625, 0.8038, 0.625, 0.8038, 0.625, 0.8038, 0.625, 0.8038, 0.625, 0.8288, 0.625, 0.8038, 0.625, 0.8038, 0.625, 0.8288, 0.625, 0.8538, 0.625, 0.8538, 0.625, 0.8538, 0.625, 0.8538, 0.625, 0.8288, 0.625, 0.8538, 0.625, 0.8538, 0.625, 0.8288, 0.625, 0.8288, 0.625, 0.8538, 0.625, 0.8538, 0.625, 0.8288, 0.625, 0.8038, 0.625, 0.8038, 0.625, 0.8038, 0.625, 0.8038, 0.625, 0.8538, 0.625, 0.8538, 0.625, 0.8538, 0.625, 0.8538, 0.625, 0.8288, 0.625, 0.8038, 0.625, 0.8038, 0.625, 0.8288, 0.625, 0.8288, 0.625, 0.8463, 0.625, 0.8538, 0.625, 0.8288, 0.625, 0.8463, 0.625, 0.8463, 0.625, 0.8538, 0.625, 0.8538, 0.625, 0.8463, 0.625, 0.8463, 0.625, 0.8538, 0.625, 0.8538, 0.625, 0.8113, 0.625, 0.8113, 0.625, 0.8038, 0.625, 0.8038, 0.625, 0.8113, 0.625, 0.8113, 0.625, 0.8038, 0.625, 0.8038, 0.625, 0.8463, 0.625, 0.8288, 0.625, 0.8288, 0.625, 0.8538, 0.625, 0.8113, 0.625, 0.8288, 0.625, 0.8288, 0.625, 0.8038, 0.625, 0.8288, 0.625, 0.8113, 0.625, 0.8038, 0.625, 0.8288, 0.625, 0.9288, 0.625, 0.9474, 0.625, 0.9538, 0.625, 0.9288, 0.625, 0.9474, 0.625, 0.9474, 0.625, 0.9538, 0.625, 0.9538, 0.625, 0.9102, 0.625, 0.9102, 0.625, 0.9038, 0.625, 0.9038, 0.625, 0.9474, 0.625, 0.9288, 0.625, 0.9288, 0.625, 0.9538, 0.625, 0.9102, 0.625, 0.9288, 0.625, 0.9288, 0.625, 0.9038, 0.625, 0.9288, 0.625, 0.9102, 0.625, 0.9038, 0.625, 0.9288, 0.0, 0.0, 0.0, 0.0, 0.0, 0.0, 0.0, 0.0, 0.625, 0.9288, 0.625, 0.9538, 0.625, 0.9538, 0.625, 0.9288, 0.625, 0.9538, 0.625, 0.9288, 0.625, 0.9288, 0.625, 0.9538, 0.0, 0.0, 0.0, 0.0, 0.0, 0.0, 0.0, 0.0, 0.625, 0.9038, 0.625, 0.9038, 0.625, 0.9038, 0.625, 0.9038, 0.625, 0.9038, 0.625, 0.9288, 0.625, 0.9288, 0.625, 0.9038, 0.625, 0.9288, 0.625, 0.9038, 0.625, 0.9038, 0.625, 0.9288, 0.625, 0.9288, 0.625, 0.9288, 0.625, 0.9288, 0.625, 0.9288, 0.625, 0.9538, 0.625, 0.9538, 0.625, 0.9538, 0.625, 0.9538, 0.625, 0.9288, 0.625, 0.9538, 0.625, 0.9538, 0.625, 0.9288, 0.625, 0.9538, 0.625, 0.9288, 0.625, 0.9288, 0.625, 0.9538, 0.625, 0.9288, 0.625, 0.9288, 0.625, 0.9288, 0.625, 0.9288, 0.625, 0.8538, 0.625, 0.8663, 0.625, 0.8788, 0.625, 0.8913, 0.625, 0.9038, 0.625, 0.9038, 0.625, 0.8538, 0.01932, 0.01751, 0.01932, 0.2253, 0.0, 0.2152, 0.0, 3.266e-05, 0.2962, 0.75, 0.3212, 0.75, 0.3212, 0.75, 0.2962, 0.75, 0.3212, 0.75, 0.375, 0.75, 0.375, 0.75, 0.3212, 0.75, 0.375, 0.9038, 0.3952, 0.9038, 0.4155, 0.9038, 0.4155, 0.9288, 0.375, 0.9288, 0.01932, 0.7082, 0.01932, 0.8048, 0.0, 0.8152, 0.0, 0.7152, 0.3952, 0.8907, 0.4155, 0.8907, 0.4155, 0.8973, 0.4155, 0.9038, 0.3952, 0.9038, 0.375, 0.8288, 0.4155, 0.8288, 0.4155, 0.8538, 0.3952, 0.8538, 0.375, 0.8538, 0.3212, 0.5, 0.2962, 0.5, 0.2962, 0.5, 0.3212, 0.5, 0.125, 0.75, 0.1712, 0.75, 0.1712, 0.75, 0.125, 0.75, 0.375, 0.9288, 0.4155, 0.9288, 0.4155, 0.9288, 0.375, 0.9288, 0.9829, 0.8047, 0.9829, 0.7082, 0.9977, 0.7152, 0.9977, 0.8152, 0.01932, 0.8048, 0.01932, 0.9833, 0.0, 1.0, 0.0, 0.8152, 0.01932, 0.2253, 0.01932, 0.3219, 0.0, 0.3152, 0.0, 0.2152, 0.01932, 0.9833, 0.9829, 0.9832, 0.9977, 1.0, 0.0, 1.0, 0.9829, 0.4184, 0.9829, 0.3219, 0.9977, 0.3152, 0.9977, 0.4152, 0.9829, 0.01748, 0.01932, 0.01751, 0.0, 3.266e-05, 0.9977, 0.0, 0.3239, 0.4152, 0.1619, 0.4152, 0.1619, 0.3152, 0.3239, 0.3152, 0.5, 0.3088, 0.0, 0.3088, 0.0, 0.0, 0.5, 0.0, 0.3239, 0.8152, 0.1619, 0.8152, 0.1619, 0.7152, 0.3239, 0.7152, 1.0, 0.8794, 0.5, 0.8794, 0.5, 0.5706, 1.0, 0.5706, 0.5, 0.9732, 0.0, 0.9732, 0.0, 0.3088, 0.5, 0.3088, 0.3239, 0.3152, 0.1619, 0.3152, 0.1619, 0.2152, 0.3239, 0.2152, 0.3239, 0.5105, 0.1619, 0.5105, 0.1619, 0.4152, 0.3239, 0.4152, 0.3239, 0.7152, 0.1619, 0.7152, 0.1619, 0.6152, 0.3239, 0.6152, 0.3239, 1.0, 0.1619, 1.0, 0.1619, 0.8152, 0.3239, 0.8152, 0.3239, 0.2152, 0.1619, 0.2152, 0.1619, 0.0, 0.3239, 0.0, 0.1619, 1.0, 0.0, 1.0, 0.0, 0.0, 0.1619, 0.0, 0.1619, 1.0, 0.0, 1.0, 0.0, 0.0, 0.1619, 0.0, 1.0, 0.5706, 0.5, 0.5706, 0.5, 0.0, 1.0, 0.0, 0.2212, 0.5, 0.1962, 0.5, 0.1962, 0.5, 0.2212, 0.5, 0.375, 0.75, 0.375, 0.5, 0.375, 0.5, 0.375, 0.75, 0.9829, 0.3219, 0.9829, 0.2253, 0.9977, 0.2152, 0.9977, 0.3152, 0.375, 0.5, 0.3212, 0.5, 0.3212, 0.5, 0.375, 0.5, 0.9829, 0.5105, 0.9829, 0.4184, 0.9977, 0.4152, 0.9977, 0.5105, 0.2962, 0.5, 0.2712, 0.5, 0.2712, 0.5, 0.2962, 0.5, 0.1712, 0.75, 0.1962, 0.75, 0.1962, 0.75, 0.1712, 0.75, 0.125, 0.5, 0.125, 0.75, 0.125, 0.75, 0.125, 0.5, 0.9829, 0.7082, 0.9829, 0.6116, 0.9977, 0.6152, 0.9977, 0.7152, 0.2474, 0.5, 0.2212, 0.5, 0.2212, 0.5, 0.2474, 0.5, 0.1712, 0.5, 0.125, 0.5, 0.125, 0.5, 0.1712, 0.5, 0.9829, 0.9832, 0.9829, 0.8047, 0.9977, 0.8152, 0.9977, 1.0, 0.1962, 0.5, 0.1712, 0.5, 0.1712, 0.5, 0.1962, 0.5, 0.4155, 0.8288, 0.375, 0.8288, 0.375, 0.8288, 0.4155, 0.8288, 0.9829, 0.2253, 0.9829, 0.01748, 0.9977, 0.0, 0.9977, 0.2152, 0.2712, 0.5, 0.2474, 0.5, 0.2474, 0.5, 0.2712, 0.5, 0.9829, 0.6116, 0.9829, 0.5105, 0.9977, 0.5105, 0.9977, 0.6152, 0.3239, 0.6152, 0.1619, 0.6152, 0.1619, 0.5105, 0.3239, 0.5105, 0.3952, 0.8657, 0.4155, 0.8657, 0.4155, 0.8717, 0.4155, 0.8776, 0.3952, 0.8776, 0.0962, 0.3215, 0.1224, 0.3215, 0.1224, 0.4395, 0.0962, 0.4395, 0.6038, 0.3215, 0.6276, 0.3215, 0.6276, 0.4395, 0.6038, 0.4395, 0.6038, 0.2095, 0.6276, 0.2095, 0.6276, 0.3215, 0.6038, 0.3215, 0.2212, 0.5, 0.2474, 0.5, 0.2474, 0.75, 0.2343, 0.75, 0.2212, 0.75, 0.6538, 0.0, 0.6538, 0.2095, 0.6276, 0.2095, 0.6276, 0.0, 0.6038, 0.4395, 0.6276, 0.4395, 0.6276, 0.5638, 0.6038, 0.5638, 0.0962, 0.4395, 0.1224, 0.4395, 0.1224, 0.5638, 0.0962, 0.5638, 0.625, 0.3962, 0.625, 0.3724, 0.625, 0.3724, 0.625, 0.3962, 0.625, 0.9038, 0.625, 0.8776, 0.625, 0.8776, 0.625, 0.9038, 0.625, 0.3962, 0.625, 0.3724, 0.625, 0.3724, 0.625, 0.3962, 0.625, 0.9038, 0.625, 0.8776, 0.625, 0.8776, 0.625, 0.9038, 0.625, 0.3962, 0.625, 0.3724, 0.625, 0.3724, 0.625, 0.3962, 0.625, 0.25, 0.625, 0.0, 0.625, 0.0, 0.625, 0.25, 0.625, 0.3462, 0.625, 0.3212, 0.625, 0.3212, 0.625, 0.3462, 0.625, 0.75, 0.625, 0.5, 0.625, 0.5, 0.625, 0.75, 0.625, 0.2962, 0.625, 0.25, 0.625, 0.25, 0.625, 0.2962, 0.375, 0.8657, 0.3952, 0.8657, 0.3952, 0.8776, 0.375, 0.8776, 0.375, 0.8538, 0.3952, 0.8538, 0.3952, 0.8657, 0.375, 0.8657, 0.3952, 0.8538, 0.4155, 0.8538, 0.4155, 0.8598, 0.4155, 0.8657, 0.3952, 0.8657, 0.375, 0.8907, 0.3952, 0.8907, 0.3952, 0.9038, 0.375, 0.9038, 0.375, 0.8776, 0.3952, 0.8776, 0.3952, 0.8907, 0.375, 0.8907, 0.3952, 0.8776, 0.4155, 0.8776, 0.4155, 0.8842, 0.4155, 0.8907, 0.3952, 0.8907, 0.625, 0.5, 0.625, 0.4462, 0.625, 0.4462, 0.625, 0.5, 0.625, 0.3462, 0.625, 0.3212, 0.625, 0.3212, 0.625, 0.3462, 0.625, 0.25, 0.625, 0.0, 0.625, 0.0, 0.625, 0.25, 0.625, 0.2962, 0.625, 0.25, 0.625, 0.25, 0.625, 0.2962, 0.625, 0.8776, 0.625, 0.8538, 0.625, 0.8538, 0.625, 0.8776, 0.625, 0.9288, 0.625, 0.9038, 0.625, 0.9038, 0.625, 0.9288, 0.625, 0.75, 0.625, 0.5, 0.625, 0.5, 0.625, 0.75, 0.625, 0.9538, 0.625, 0.9288, 0.625, 0.9288, 0.625, 0.9538, 0.625, 0.3724, 0.625, 0.3462, 0.625, 0.3462, 0.625, 0.3724, 0.625, 0.3212, 0.625, 0.2962, 0.625, 0.2962, 0.625, 0.3212, 0.625, 1.0, 0.625, 0.9538, 0.625, 0.9538, 0.625, 1.0, 0.625, 0.9038, 0.625, 0.8776, 0.625, 0.8776, 0.625, 0.9038, 0.625, 0.8538, 0.625, 0.8288, 0.625, 0.8288, 0.625, 0.8538, 0.625, 0.8288, 0.625, 0.8038, 0.625, 0.8038, 0.625, 0.8288, 0.625, 0.8038, 0.625, 0.75, 0.625, 0.75, 0.625, 0.8038, 0.625, 0.4462, 0.625, 0.4212, 0.625, 0.4212, 0.625, 0.4462, 0.625, 0.4212, 0.625, 0.3962, 0.625, 0.3962, 0.625, 0.4212, 0.625, 0.3962, 0.625, 0.3724, 0.625, 0.3724, 0.625, 0.3962, 0.625, 1.0, 0.625, 0.9538, 0.625, 0.9538, 0.625, 1.0, 0.625, 0.3212, 0.625, 0.2962, 0.625, 0.2962, 0.625, 0.3212, 0.625, 0.3724, 0.625, 0.3462, 0.625, 0.3462, 0.625, 0.3724, 0.625, 0.4212, 0.625, 0.3962, 0.625, 0.3962, 0.625, 0.4212, 0.625, 0.5, 0.625, 0.4462, 0.625, 0.4462, 0.625, 0.5, 0.8038, 0.5, 0.8288, 0.5, 0.8288, 0.75, 0.8038, 0.75, 0.7526, 0.5, 0.7788, 0.5, 0.7788, 0.75, 0.7526, 0.75, 0.7038, 0.5, 0.7288, 0.5, 0.7288, 0.75, 0.7038, 0.75, 0.625, 0.75, 0.625, 0.5, 0.625, 0.5, 0.625, 0.75, 0.625, 0.8288, 0.625, 0.8038, 0.625, 0.8038, 0.625, 0.8288, 0.625, 0.9538, 0.625, 0.9288, 0.625, 0.9288, 0.625, 0.9538, 0.625, 1.0, 0.625, 0.9538, 0.625, 0.9538, 0.625, 1.0, 0.625, 0.9038, 0.625, 0.8776, 0.625, 0.8776, 0.625, 0.9038, 0.625, 0.8538, 0.625, 0.8288, 0.625, 0.8288, 0.625, 0.8538, 0.625, 0.3212, 0.625, 0.2962, 0.625, 0.2962, 0.625, 0.3212, 0.625, 0.3724, 0.625, 0.3462, 0.625, 0.3462, 0.625, 0.3724, 0.625, 0.8038, 0.625, 0.75, 0.625, 0.75, 0.625, 0.8038, 0.625, 0.9288, 0.625, 0.9038, 0.625, 0.9038, 0.625, 0.9288, 0.625, 0.4462, 0.625, 0.4212, 0.625, 0.4212, 0.625, 0.4462, 0.625, 0.8776, 0.625, 0.8538, 0.625, 0.8538, 0.625, 0.8776, 0.625, 0.3962, 0.625, 0.3724, 0.625, 0.3724, 0.625, 0.3962, 0.625, 0.5, 0.625, 0.4462, 0.625, 0.4462, 0.625, 0.5, 0.625, 0.3462, 0.625, 0.3212, 0.625, 0.3212, 0.625, 0.3462, 0.625, 0.25, 0.625, 0.0, 0.625, 0.0, 0.625, 0.25, 0.625, 0.4212, 0.625, 0.3962, 0.625, 0.3962, 0.625, 0.4212, 0.625, 0.2962, 0.625, 0.25, 0.625, 0.25, 0.625, 0.2962, 0.625, 0.5, 0.6788, 0.5, 0.6788, 0.75, 0.625, 0.75, 0.625, 0.8288, 0.625, 0.8038, 0.625, 0.8038, 0.625, 0.8288, 0.625, 0.8776, 0.625, 0.8538, 0.625, 0.8538, 0.625, 0.8776, 0.625, 0.9288, 0.625, 0.9038, 0.625, 0.9038, 0.625, 0.9288, 0.625, 1.0, 0.625, 0.9538, 0.625, 0.9538, 0.625, 1.0, 0.625, 0.3212, 0.625, 0.2962, 0.625, 0.2962, 0.625, 0.3212, 0.625, 0.3724, 0.625, 0.3462, 0.625, 0.3462, 0.625, 0.3724, 0.625, 0.4212, 0.625, 0.3962, 0.625, 0.3962, 0.625, 0.4212, 0.625, 0.5, 0.625, 0.4462, 0.625, 0.4462, 0.625, 0.5, 0.625, 0.75, 0.625, 0.5, 0.625, 0.5, 0.625, 0.75, 0.625, 0.2962, 0.625, 0.25, 0.625, 0.25, 0.625, 0.2962, 0.625, 0.8038, 0.625, 0.75, 0.625, 0.75, 0.625, 0.8038, 0.8288, 0.5, 0.875, 0.5, 0.875, 0.75, 0.8288, 0.75, 0.625, 0.2962, 0.625, 0.25, 0.625, 0.25, 0.625, 0.2962, 0.625, 0.8038, 0.625, 0.75, 0.625, 0.75, 0.625, 0.8038, 0.625, 0.25, 0.625, 0.0, 0.625, 0.0, 0.625, 0.25, 0.625, 0.25, 0.625, 0.0, 0.625, 0.0, 0.625, 0.25, 0.625, 0.75, 0.625, 0.5, 0.625, 0.5, 0.625, 0.75, 0.625, 0.5, 0.625, 0.4462, 0.625, 0.4462, 0.625, 0.5, 0.625, 0.3212, 0.625, 0.2962, 0.625, 0.2962, 0.625, 0.3212, 0.625, 0.4462, 0.625, 0.4212, 0.625, 0.4212, 0.625, 0.4462, 0.625, 0.8038, 0.625, 0.75, 0.625, 0.75, 0.625, 0.8038, 0.625, 0.9288, 0.625, 0.9038, 0.625, 0.9038, 0.625, 0.9288, 0.625, 0.8538, 0.625, 0.8288, 0.625, 0.8288, 0.625, 0.8538, 0.625, 0.3724, 0.625, 0.3462, 0.625, 0.3462, 0.625, 0.3724, 0.625, 0.9038, 0.625, 0.8776, 0.625, 0.8776, 0.625, 0.9038, 0.625, 0.8776, 0.625, 0.8538, 0.625, 0.8538, 0.625, 0.8776, 0.625, 0.9538, 0.625, 0.9288, 0.625, 0.9288, 0.625, 0.9538, 0.625, 1.0, 0.625, 0.9538, 0.625, 0.9538, 0.625, 1.0, 0.625, 0.2962, 0.625, 0.25, 0.625, 0.25, 0.625, 0.2962, 0.625, 0.75, 0.625, 0.5, 0.625, 0.5, 0.625, 0.75, 0.625, 0.4212, 0.625, 0.3962, 0.625, 0.3962, 0.625, 0.4212, 0.625, 0.3462, 0.625, 0.3212, 0.625, 0.3212, 0.625, 0.3462, 0.625, 0.25, 0.625, 0.0, 0.625, 0.0, 0.625, 0.25, 0.625, 0.8288, 0.625, 0.8038, 0.625, 0.8038, 0.625, 0.8288, 0.625, 0.3962, 0.625, 0.3724, 0.625, 0.3724, 0.625, 0.3962, 0.625, 0.5, 0.625, 0.4462, 0.625, 0.4462, 0.625, 0.5, 0.625, 0.4462, 0.625, 0.4212, 0.625, 0.4212, 0.625, 0.4462, 0.625, 0.3212, 0.625, 0.2962, 0.625, 0.2962, 0.625, 0.3212, 0.625, 0.8038, 0.625, 0.75, 0.625, 0.75, 0.625, 0.8038, 0.625, 0.9288, 0.625, 0.9038, 0.625, 0.9038, 0.625, 0.9288, 0.625, 0.8538, 0.625, 0.8288, 0.625, 0.8288, 0.625, 0.8538, 0.625, 0.3724, 0.625, 0.3462, 0.625, 0.3462, 0.625, 0.3724, 0.625, 0.9038, 0.625, 0.8776, 0.625, 0.8776, 0.625, 0.9038, 0.625, 0.8776, 0.625, 0.8538, 0.625, 0.8538, 0.625, 0.8776, 0.625, 0.9538, 0.625, 0.9288, 0.625, 0.9288, 0.625, 0.9538, 0.625, 1.0, 0.625, 0.9538, 0.625, 0.9538, 0.625, 1.0, 0.625, 0.2962, 0.625, 0.25, 0.625, 0.25, 0.625, 0.2962, 0.625, 0.75, 0.625, 0.5, 0.625, 0.5, 0.625, 0.75, 0.625, 0.3462, 0.625, 0.3212, 0.625, 0.3212, 0.625, 0.3462, 0.625, 0.4212, 0.625, 0.3962, 0.625, 0.3962, 0.625, 0.4212, 0.625, 0.25, 0.625, 0.0, 0.625, 0.0, 0.625, 0.25, 0.625, 0.3962, 0.625, 0.3724, 0.625, 0.3724, 0.625, 0.3962, 0.625, 0.8288, 0.625, 0.8038, 0.625, 0.8038, 0.625, 0.8288, 0.625, 0.9288, 0.625, 0.9038, 0.625, 0.9038, 0.625, 0.9288, 0.625, 0.8776, 0.625, 0.8538, 0.625, 0.8538, 0.625, 0.8776, 0.625, 0.8288, 0.625, 0.8038, 0.625, 0.8038, 0.625, 0.8288, 0.625, 0.9538, 0.625, 0.9288, 0.625, 0.9288, 0.625, 0.9538, 0.625, 0.3462, 0.625, 0.3212, 0.625, 0.3212, 0.625, 0.3462, 0.7788, 0.5, 0.8038, 0.5, 0.8038, 0.75, 0.7788, 0.75, 0.625, 0.9538, 0.625, 0.9288, 0.625, 0.9288, 0.625, 0.9538, 0.625, 0.3462, 0.625, 0.3212, 0.625, 0.3212, 0.625, 0.3462, 0.625, 0.8538, 0.625, 0.8288, 0.625, 0.8288, 0.625, 0.8538, 0.625, 0.4462, 0.625, 0.4212, 0.625, 0.4212, 0.625, 0.4462, 0.6788, 0.5, 0.7038, 0.5, 0.7038, 0.75, 0.6788, 0.75, 0.625, 0.8538, 0.625, 0.8288, 0.625, 0.8288, 0.625, 0.8538, 0.625, 0.4462, 0.625, 0.4212, 0.625, 0.4212, 0.625, 0.4462, 0.625, 0.9038, 0.625, 0.8776, 0.625, 0.8776, 0.625, 0.9038, 0.625, 0.3962, 0.625, 0.3724, 0.625, 0.3724, 0.625, 0.3962, 0.7288, 0.5, 0.7526, 0.5, 0.7526, 0.75, 0.7288, 0.75, 0.625, 0.9038, 0.625, 0.8776, 0.625, 0.8776, 0.625, 0.9038, 0.625, 0.3962, 0.625, 0.3724, 0.625, 0.3724, 0.625, 0.3962])
me_cube_001.materials.append(mat_material_005)
me_cube_001.materials.append(mat_material_001)
me_cube_001.materials.append(mat_material_002)
me_cube_001.materials.append(mat_material_003)
me_cube_001.materials.append(mat_material_004)
me_cube_001.use_remesh_preserve_volume = False
me_cube_001.use_remesh_preserve_attributes = False
me_cube_001.use_mirror_vertex_groups = False
me_cube_001.update()

# ---- objects
ob_light = bpy.data.objects.new('Light', light_light)
ob_camera = bpy.data.objects.new('Camera', cam_camera)
ob_cube_001 = bpy.data.objects.new('Cube.001', me_cube_001)

# ---- transforms, parenting, visibility, modifiers, constraints
ob_light.location = (4.076, 1.005, 5.904)
ob_light.rotation_euler = (0.6503, 0.05522, 1.866)
ob_light.lock_rotations_4d = False
ob_light.empty_display_type = 'ARROWS'
ob_light.color = (0.0, 0.0, 0.0, 0.0)
ob_light.lineart.crease_threshold = 0.0
ob_camera.location = (7.359, -6.926, 4.958)
ob_camera.rotation_euler = (1.109, 0.0, 0.8149)
ob_camera.lock_rotations_4d = False
ob_camera.empty_display_type = 'ARROWS'
ob_camera.color = (0.0, 0.0, 0.0, 0.0)
ob_camera.display_type = 'WIRE'
ob_camera.lineart.crease_threshold = 0.0
ob_cube_001.location = (0.0, 0.0, 0.0)
ob_cube_001.scale = (3.975, 4.432, 1.0)
ob_cube_001.lock_rotations_4d = False
ob_cube_001.empty_display_type = 'ARROWS'
ob_cube_001.lineart.crease_threshold = 0.0

# ---- collection membership
col_collection.objects.link(ob_light)
col_collection.objects.link(ob_camera)
col_collection.objects.link(ob_cube_001)

# ---- scene / render settings (as saved in the file)
scene.camera = ob_camera
scene.frame_start = 1; scene.frame_end = 250; scene.frame_set(1)
scene.render.engine = 'BLENDER_EEVEE_NEXT'
scene.render.use_motion_blur = True
scene.cycles.sampling_pattern = 'TABULATED_SOBOL'
scene.cycles.use_light_tree = False
scene.eevee.use_gtao = True
scene.eevee.use_raytracing = True
scene.view_settings.view_transform = 'Filmic'
bpy.context.view_layer.update()
